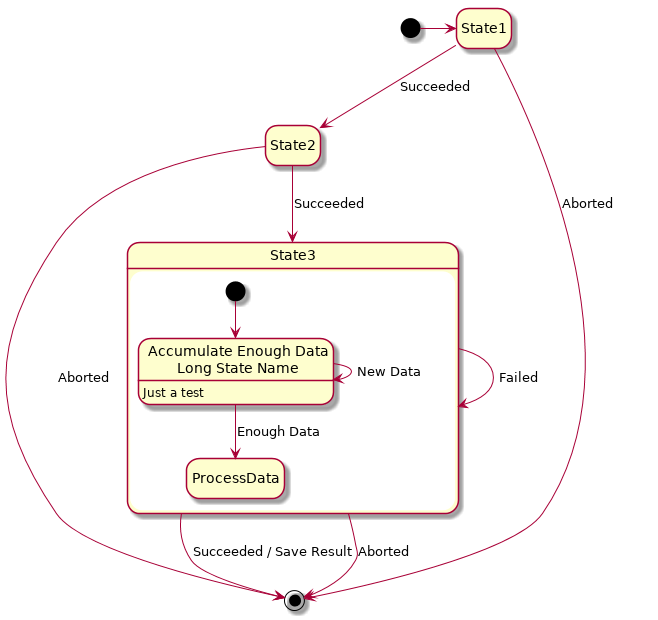

The diagram above was rendered by PlantUML. Its source (embedded in the PNG):
@startuml
hide empty description

[*] -> State1

State1 --> State2 : Succeeded
State1 --> [*] : Aborted

State2 --> State3 : Succeeded
State2 --> [*] : Aborted

state State3 {
    state "Accumulate Enough Data\nLong State Name" as long1
    long1 : Just a test
    [*] --> long1
    long1 --> long1 : New Data
    long1 --> ProcessData : Enough Data
}
State3 --> State3 : Failed
State3 --> [*] : Succeeded / Save Result
State3 --> [*] : Aborted

@enduml